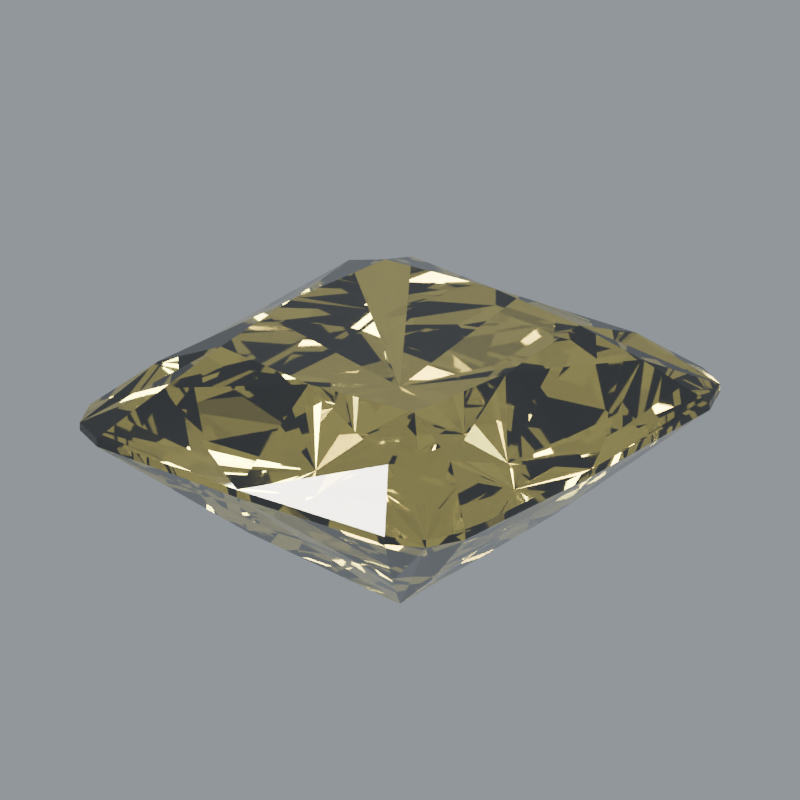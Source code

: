 # Source: stone-fancy-color-diamond.blend  (saved by Blender 5.2.44; exported with 4.5.12 LTS)
import bpy
from mathutils import Matrix  # noqa: F401  (used for matrix-valued properties, if any)

bpy.ops.wm.read_factory_settings(use_empty=True)
scene = bpy.context.scene
scene.name = 'Scene'

# ---- materials (node trees are filled in below, after node groups)
mat_fancy_color_diamond_polished_facets = bpy.data.materials.new('Fancy Color Diamond polished facets')
mat_fancy_color_diamond_polished_facets.diffuse_color = (0.9131, 0.7379, 0.1651, 1.0)

# ---- material node trees
mat_fancy_color_diamond_polished_facets.use_nodes = True; mat_fancy_color_diamond_polished_facets.node_tree.nodes.clear()
_N = mat_fancy_color_diamond_polished_facets.node_tree.nodes; _L = mat_fancy_color_diamond_polished_facets.node_tree.links
n0 = _N.new('ShaderNodeBsdfPrincipled'); n0.name = 'Principled BSDF'; n0.location = (-200, 100)
n0.inputs[0].default_value = (0.9131, 0.7379, 0.1651, 1.0)
n0.inputs[2].default_value = 0.018
n0.inputs[3].default_value = 2.417
n0.inputs[10].default_value = 0.005
n0.inputs[18].default_value = 1.0
n0.inputs[19].default_value = 0.08
n0.inputs[20].default_value = 0.12
n1 = _N.new('ShaderNodeOutputMaterial'); n1.name = 'Material Output'; n1.location = (200, 100)
_L.new(n0.outputs[0], n1.inputs[0])
n1.is_active_output = True

# ---- world
world_studio_world = bpy.data.worlds.new('Studio world'); scene.world = world_studio_world
world_studio_world.use_nodes = True; world_studio_world.node_tree.nodes.clear()
_N = world_studio_world.node_tree.nodes; _L = world_studio_world.node_tree.links
n0 = _N.new('ShaderNodeBackground'); n0.name = 'Background'; n0.location = (-200, 100)
n0.inputs[0].default_value = (0.55, 0.6, 0.65, 1.0)
n0.inputs[1].default_value = 0.5
n1 = _N.new('ShaderNodeOutputWorld'); n1.name = 'World Output'; n1.location = (200, 100)
_L.new(n0.outputs[0], n1.inputs[0])
n1.is_active_output = True

# ---- cameras
cam_camera = bpy.data.cameras.new('Camera')
cam_camera.type = 'ORTHO'
cam_camera.clip_start = 0.01
cam_camera.clip_end = 100.0
cam_camera.lens = 52.0
cam_camera.ortho_scale = 3.25

# ---- lights
light_area = bpy.data.lights.new('Area', 'AREA')
light_area.color = (1.0, 0.94, 0.86)
light_area.energy = 650.0
light_area.shape = 'DISK'
light_area.size = 4.0
light_area.size_y = 1.0
light_area_001 = bpy.data.lights.new('Area.001', 'AREA')
light_area_001.color = (0.82, 0.91, 1.0)
light_area_001.energy = 800.0
light_area_001.shape = 'DISK'
light_area_001.size = 3.0
light_area_001.size_y = 1.0
light_area_002 = bpy.data.lights.new('Area.002', 'AREA')
light_area_002.energy = 180.0
light_area_002.shape = 'DISK'
light_area_002.size = 2.0
light_area_002.size_y = 1.0

# ---- meshes
me_gemstone_fancy_color_diamond = bpy.data.meshes.new('Gemstone Fancy Color Diamond')
me_gemstone_fancy_color_diamond.from_pydata([(0.0, 0.0, 0.3199), (0.0, 0.0, -0.8837), (0.56, 0.0, 0.3199), (0.7617, 0.6198, 0.2095), (1.0, 0.0, 0.0175), (0.9765, 0.7946, 0.0175), (1.0, 0.0, -0.0175), (0.9765, 0.7946, -0.0175), (0.4883, 0.3973, -0.4836), (0.5047, 0.535, 0.3199), (0.5847, 0.8074, 0.2095), (0.9013, 0.9553, 0.0175), (0.7496, 1.035, 0.0175), (0.9013, 0.9553, -0.0175), (0.7496, 1.035, -0.0175), (0.3748, 0.5176, -0.4836), (7.661e-06, 0.5936, 0.3199), (-0.5847, 0.8074, 0.2095), (1.368e-05, 1.06, 0.0175), (-0.7496, 1.035, 0.0175), (1.368e-05, 1.06, -0.0175), (-0.7496, 1.035, -0.0175), (-0.3748, 0.5176, -0.4836), (-0.5047, 0.535, 0.3199), (-0.7617, 0.6198, 0.2095), (-0.9013, 0.9553, 0.0175), (-0.9765, 0.7946, 0.0175), (-0.9013, 0.9553, -0.0175), (-0.9765, 0.7946, -0.0175), (-0.4883, 0.3973, -0.4836), (-0.56, 9.998e-06, 0.3199), (-0.7617, -0.6198, 0.2095), (-1.0, 1.785e-05, 0.0175), (-0.9765, -0.7946, 0.0175), (-1.0, 1.785e-05, -0.0175), (-0.9765, -0.7946, -0.0175), (-0.4883, -0.3973, -0.4836), (-0.5047, -0.535, 0.3199), (-0.5847, -0.8074, 0.2095), (-0.9013, -0.9553, 0.0175), (-0.7496, -1.035, 0.0175), (-0.9013, -0.9553, -0.0175), (-0.7496, -1.035, -0.0175), (-0.3748, -0.5176, -0.4836), (-1.065e-05, -0.5936, 0.3199), (0.5847, -0.8074, 0.2095), (-1.902e-05, -1.06, 0.0175), (0.7496, -1.035, 0.0175), (-1.902e-05, -1.06, -0.0175), (0.7496, -1.035, -0.0175), (0.3748, -0.5176, -0.4836), (0.5047, -0.535, 0.3199), (0.7617, -0.6198, 0.2095), (0.9013, -0.9553, 0.0175), (0.9765, -0.7946, 0.0175), (0.9013, -0.9553, -0.0175), (0.9765, -0.7946, -0.0175), (0.4883, -0.3973, -0.4836)], [], [(0, 2, 9), (3, 9, 2), (4, 3, 2), (52, 4, 2), (4, 5, 3), (54, 4, 52), (8, 7, 6), (57, 6, 56), (1, 8, 6), (57, 1, 6), (0, 9, 16), (10, 16, 9), (11, 10, 9), (3, 11, 9), (11, 12, 10), (5, 11, 3), (15, 14, 13), (8, 13, 7), (1, 15, 13), (8, 1, 13), (0, 16, 23), (17, 23, 16), (18, 17, 16), (10, 18, 16), (18, 19, 17), (12, 18, 10), (22, 21, 20), (15, 20, 14), (1, 22, 20), (15, 1, 20), (0, 23, 30), (24, 30, 23), (25, 24, 23), (17, 25, 23), (25, 26, 24), (19, 25, 17), (29, 28, 27), (22, 27, 21), (1, 29, 27), (22, 1, 27), (0, 30, 37), (31, 37, 30), (32, 31, 30), (24, 32, 30), (32, 33, 31), (26, 32, 24), (36, 35, 34), (29, 34, 28), (1, 36, 34), (29, 1, 34), (0, 37, 44), (38, 44, 37), (39, 38, 37), (31, 39, 37), (39, 40, 38), (33, 39, 31), (43, 42, 41), (36, 41, 35), (1, 43, 41), (36, 1, 41), (0, 44, 51), (45, 51, 44), (46, 45, 44), (38, 46, 44), (46, 47, 45), (40, 46, 38), (50, 49, 48), (43, 48, 42), (1, 50, 48), (43, 1, 48), (0, 51, 2), (52, 2, 51), (53, 52, 51), (45, 53, 51), (53, 54, 52), (47, 53, 45), (57, 56, 55), (50, 55, 49), (1, 57, 55), (50, 1, 55), (7, 5, 4), (6, 7, 4), (13, 11, 5), (7, 13, 5), (14, 12, 11), (13, 14, 11), (20, 18, 12), (14, 20, 12), (21, 19, 18), (20, 21, 18), (27, 25, 19), (21, 27, 19), (28, 26, 25), (27, 28, 25), (34, 32, 26), (28, 34, 26), (35, 33, 32), (34, 35, 32), (41, 39, 33), (35, 41, 33), (42, 40, 39), (41, 42, 39), (48, 46, 40), (42, 48, 40), (49, 47, 46), (48, 49, 46), (55, 53, 47), (49, 55, 47), (56, 54, 53), (55, 56, 53), (6, 4, 54), (56, 6, 54)])
me_gemstone_fancy_color_diamond.materials.append(mat_fancy_color_diamond_polished_facets)
me_gemstone_fancy_color_diamond.update()

# ---- objects
ob_gemstone_fancy_color_diamond = bpy.data.objects.new('Gemstone Fancy Color Diamond', me_gemstone_fancy_color_diamond)
ob_presentation_camera = bpy.data.objects.new('Presentation camera', cam_camera)
ob_key_softbox = bpy.data.objects.new('Key softbox', light_area)
ob_edge_softbox = bpy.data.objects.new('Edge softbox', light_area_001)
ob_front_strip = bpy.data.objects.new('Front strip', light_area_002)

# ---- transforms, parenting, visibility, modifiers, constraints
ob_gemstone_fancy_color_diamond.location = (0.0, 0.0, 0.0)
ob_gemstone_fancy_color_diamond.rotation_euler = (0.0, 0.0, -0.0699)
ob_presentation_camera.location = (3.6, -5.2, 3.0)
ob_presentation_camera.rotation_euler = (1.132, -9.023e-08, 0.6055)
ob_key_softbox.location = (-3.0, -4.0, 5.0)
ob_key_softbox.rotation_euler = (0.7854, -7.115e-08, -0.6435)
ob_edge_softbox.location = (4.0, 1.0, 3.0)
ob_edge_softbox.rotation_euler = (0.9418, 5.518e-10, 1.816)
ob_front_strip.location = (0.0, -4.0, 0.5)
ob_front_strip.rotation_euler = (1.446, -0.0, 0.0)

# ---- collection membership
scene.collection.objects.link(ob_gemstone_fancy_color_diamond)
scene.collection.objects.link(ob_presentation_camera)
scene.collection.objects.link(ob_key_softbox)
scene.collection.objects.link(ob_edge_softbox)
scene.collection.objects.link(ob_front_strip)

# ---- scene / render settings (as saved in the file)
scene.camera = ob_presentation_camera
scene.frame_start = 1; scene.frame_end = 250; scene.frame_set(1)
scene.render.engine = 'CYCLES'
scene.render.resolution_x = 768
scene.render.resolution_y = 768
scene.render.film_transparent = True
scene.render.bake_bias = 0.0
scene.render.bake_samples = 0
scene.render.compositor_device = 'GPU'
scene.cycles.samples = 48
scene.cycles.transmission_bounces = 10
scene.eevee.use_volume_custom_range = False
scene.eevee.fast_gi_thickness_near = 0.1
scene.eevee.fast_gi_thickness_far = 0.0
scene.eevee.ray_tracing_options.screen_trace_thickness = 0.1
scene.view_settings.look = 'AgX - Medium High Contrast'
bpy.context.view_layer.update()
